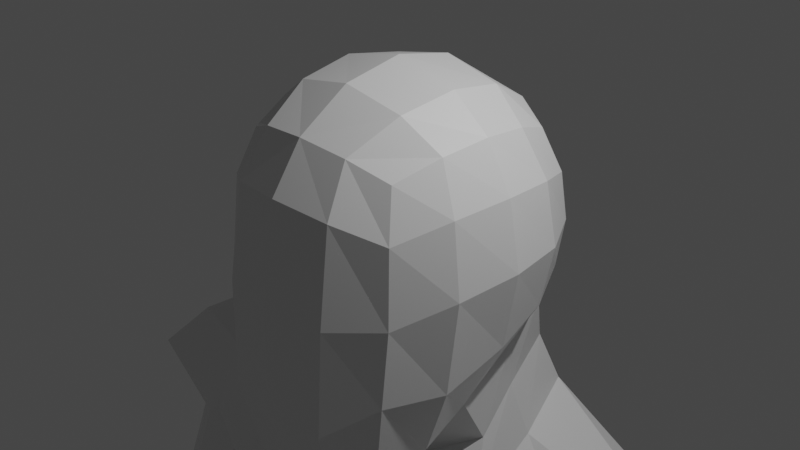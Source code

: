 # Source: untitled.blend  (saved by Blender 2.80.75; exported with 4.5.12 LTS)
import bpy
from mathutils import Matrix  # noqa: F401  (used for matrix-valued properties, if any)

bpy.ops.wm.read_factory_settings(use_empty=True)
scene = bpy.context.scene
scene.name = 'Scene'

# ---- collections
col_collection = bpy.data.collections.new('Collection'); scene.collection.children.link(col_collection)

# ---- materials (node trees are filled in below, after node groups)
mat_material = bpy.data.materials.new('Material')
mat_material.alpha_threshold = 0.0
mat_material.use_transparent_shadow = False
mat_material.line_color = (0.0, 0.0, 0.0, 1.0)

# ---- material node trees
mat_material.use_nodes = True; mat_material.node_tree.nodes.clear()
_N = mat_material.node_tree.nodes; _L = mat_material.node_tree.links
n0 = _N.new('ShaderNodeOutputMaterial'); n0.name = 'Material Output'; n0.location = (300, 300)
n1 = _N.new('ShaderNodeBsdfPrincipled'); n1.name = 'Principled BSDF'; n1.location = (10, 300)
n1.distribution = 'GGX'
n1.subsurface_method = 'BURLEY'
n1.inputs[2].default_value = 0.4
n1.inputs[3].default_value = 1.45
n1.inputs[27].default_value = (0.0, 0.0, 0.0, 1.0)
n1.inputs[28].default_value = 1.0
_L.new(n1.outputs[0], n0.inputs[0])
n0.is_active_output = True

# ---- world
world_world = bpy.data.worlds.new('World'); scene.world = world_world
world_world.use_nodes = True; world_world.node_tree.nodes.clear()
_N = world_world.node_tree.nodes; _L = world_world.node_tree.links
n0 = _N.new('ShaderNodeOutputWorld'); n0.name = 'World Output'; n0.location = (300, 300)
n1 = _N.new('ShaderNodeBackground'); n1.name = 'Background'; n1.location = (10, 300)
n1.inputs[0].default_value = (0.05088, 0.05088, 0.05088, 1.0)
_L.new(n1.outputs[0], n0.inputs[0])
n0.is_active_output = True
world_world.color = (0.05088, 0.05088, 0.05088)
world_world.use_sun_shadow = False
world_world.sun_shadow_jitter_overblur = 0.0

# ---- cameras
cam_camera = bpy.data.cameras.new('Camera')
cam_camera.clip_end = 100.0
cam_camera.ortho_scale = 7.314

# ---- lights
light_light = bpy.data.lights.new('Light', 'POINT')
light_light.transmission_factor = 0.0
light_light.energy = 1000.0
light_light.shadow_soft_size = 0.1
light_light.shadow_maximum_resolution = 0.006
light_light.use_absolute_resolution = True

# ---- meshes
me_cube = bpy.data.meshes.new('Cube')
me_cube.from_pydata([(0.9677, 1.0, 1.0), (0.9677, 1.113, -0.9524), (0.9677, -1.0, 1.0), (0.9677, -1.217, -2.045), (0.5551, 1.322, -1.136), (0.0, 1.393, -1.199), (1.113, 1.167, 0.5246), (1.163, 1.225, 0.0), (1.113, 1.167, -0.5246), (1.113, -1.167, 0.5021), (1.163, -1.226, -0.309), (1.113, -1.269, -1.152), (0.5551, -1.167, 1.167), (0.0, -1.225, 1.225), (1.113, 0.5246, 1.167), (1.163, 0.0, 1.225), (1.113, -0.5246, 1.167), (0.0, -1.486, -2.626), (0.5551, -1.428, -2.559), (0.0, 1.225, 1.225), (0.5551, 1.167, 1.167), (1.113, -0.6781, -1.906), (1.163, -0.2085, -1.577), (1.113, 0.5137, -1.177), (0.0, 1.566, -0.724), (0.642, 1.463, -0.6725), (0.0, 1.732, 0.0), (0.675, 1.6, 0.0), (0.0, 1.566, 0.724), (0.642, 1.463, 0.6725), (1.37, 0.6247, -0.6726), (1.459, -0.002436, -0.8562), (1.37, -0.6743, -1.137), (1.489, 0.6628, 0.0), (1.603, 0.0, 0.0), (1.489, -0.6628, -0.093), (1.37, 0.6247, 0.6725), (1.459, 0.0, 0.724), (1.37, -0.6247, 0.6725), (0.0, -0.2777, -2.177), (0.0, -0.8924, -2.646), (0.7282, -0.2818, -2.061), (0.6834, -0.8537, -2.526), (0.642, -1.653, -1.54), (0.0, -1.752, -1.568), (0.675, -1.609, -0.3637), (0.0, -1.734, -0.3068), (0.642, -1.463, 0.6643), (0.0, -1.566, 0.724), (0.6834, 0.6247, 1.463), (0.7282, 0.0, 1.566), (0.6834, -0.6247, 1.463), (0.0, 0.6628, 1.6), (0.0, 0.0, 1.732), (0.0, -0.6628, 1.6), (3.076, 1.375, -3.403), (2.831, 2.063, -3.739), (0.4677, 2.479, -3.468), (0.0, 2.59, -3.468), (3.16, 0.2793, -4.459), (2.07, 0.8768, -7.654), (0.0, -1.581, -4.067), (1.758, 1.525, -7.654), (0.8399, -1.605, -4.067), (0.3707, 1.598, -1.756), (0.3517, 1.874, -2.377), (1.04, 0.6448, -1.798), (1.207, 0.776, -2.418), (0.5074, -0.9012, -3.015), (0.4687, -0.2935, -2.56), (0.0, -0.2886, -2.677), (0.0, -0.8957, -3.132), (0.0, 1.972, -2.44), (0.0, 1.682, -1.819), (0.9429, 1.591, -2.193), (0.8244, 1.352, -1.573), (1.114, 0.1568, -2.197), (1.298, -0.1172, -2.818), (3.076, 1.375, -5.762), (2.831, 2.063, -5.408), (0.4677, 2.479, -5.677), (0.0, 2.59, -5.677), (3.16, 0.1958, -5.824), (2.07, 0.8768, -10.29), (0.0, -1.942, -6.06), (1.758, 1.525, -10.29), (0.8399, -1.948, -6.061), (0.4677, 1.539, -7.654), (0.0, 1.649, -7.654), (2.04, 0.2137, -7.654), (0.0, -1.118, -7.654), (0.7026, -1.125, -7.654), (0.4677, 1.539, -10.29), (0.0, 1.649, -10.29), (2.177, 0.00179, -10.29), (0.0, 1.98, -11.49), (0.0, -1.287, -10.75), (1.794, 1.525, -10.9), (0.8399, -1.293, -10.75), (0.2662, 1.243, -12.69), (0.0, 1.303, -12.69), (0.0, 0.5546, -12.69), (0.0, -0.4841, -12.69), (0.2791, 0.5132, -12.69), (0.2681, -0.4875, -12.69), (2.106, 0.8768, -10.9), (0.4677, 1.861, -11.49), (0.0, -1.352, -11.49), (0.8399, -1.358, -11.49), (2.214, 0.00179, -10.9), (3.002, 0.8234, -13.22), (0.9652, 1.479, -13.22), (0.2627, 0.426, -13.22), (0.4037, -0.8981, -13.22), (3.143, -0.5007, -13.22), (2.1, 1.846, -13.22), (1.306, -1.718, -13.22), (2.44, -1.553, -13.22), (2.736, 0.8449, -16.67), (1.116, 1.362, -16.67), (0.5571, 0.5314, -16.67), (0.6693, -0.5133, -16.67), (2.849, -0.1998, -16.67), (2.019, 1.492, -16.67), (1.387, -1.16, -16.67), (2.29, -1.03, -16.67), (2.736, 1.285, -18.71), (1.116, 1.802, -18.71), (0.5571, 0.9716, -18.71), (0.9096, -0.07307, -18.71), (2.684, 0.2405, -18.71), (2.019, 1.83, -18.71), (1.387, -0.7199, -18.71), (2.29, -0.5901, -18.71), (2.906, 1.768, -19.92), (1.02, 2.368, -19.92), (0.3693, 1.403, -19.92), (0.4999, 0.1895, -19.92), (3.036, 0.5538, -19.92), (2.07, 2.519, -19.92), (1.335, -0.5621, -19.92), (2.386, -0.4112, -19.92), (2.256, 1.109, -22.26), (1.388, 1.414, -22.26), (1.089, 0.9236, -22.26), (1.149, 0.3065, -22.26), (2.317, 0.4917, -22.26), (1.872, 1.491, -22.36), (1.534, -0.07562, -22.26), (2.017, 0.001094, -22.26), (2.319, 1.205, -23.81), (1.335, 1.508, -23.81), (0.9953, 1.022, -23.81), (0.9274, 0.4115, -23.81), (2.266, 0.5948, -23.81), (1.883, 1.584, -23.81), (0.9538, 0.0334, -23.81), (2.047, 0.1093, -23.81), (2.605, -1.794, -24.56), (0.5955, -2.486, -24.56), (2.047, -2.393, -24.56), (2.605, -1.849, -25.69), (0.5955, -2.541, -25.69), (2.047, -2.447, -25.69), (2.387, 1.845, -25.69), (1.499, 1.845, -25.69), (2.047, 1.845, -25.69), (2.387, 1.212, -25.69), (2.047, 1.135, -25.69), (1.499, 1.123, -25.69), (2.266, 0.4877, -25.69), (2.047, 0.2963, -25.69), (0.9538, 0.2663, -25.69), (2.047, -2.447, -25.69), (1.499, -2.541, -25.69), (2.387, -1.849, -25.69), (0.7443, -3.085, -24.56), (2.047, -2.991, -24.56), (2.726, -2.393, -24.56), (0.7443, -3.139, -25.69), (2.047, -3.046, -25.69), (2.726, -2.447, -25.69), (0.4677, 1.905, -7.174), (2.573, 1.063, -7.271), (2.669, 0.3947, -7.177), (0.8399, -1.443, -6.604), (0.0, 2.008, -7.213), (2.294, 1.751, -7.341), (0.0, -1.437, -6.606), (0.4677, 1.539, -8.97), (0.0, -1.275, -10.27), (2.04, 0.00179, -9.494), (0.7026, -1.282, -10.27), (0.0, 1.649, -8.97), (2.07, 0.8768, -9.494), (1.758, 1.525, -9.494), (4.166, 1.375, -2.991), (4.249, 2.063, -3.398), (4.471, 0.4633, -3.155), (5.909, 1.375, -4.58), (5.704, 0.4633, -4.279), (5.482, 2.063, -4.523), (3.621, 1.375, -3.197), (3.54, 2.063, -3.569), (4.432, 0.4633, -4.844), (3.816, 0.4633, -3.447), (4.156, 2.063, -4.965), (3.874, 1.096, -5.496), (3.961, 1.697, -5.476), (4.207, 0.608, -5.353), (5.31, 1.483, -4.94), (4.976, 1.971, -5.083), (5.222, 0.8819, -4.96), (4.766, 0.5195, -5.131), (4.418, 2.059, -5.305), (5.345, 1.031, -8.79), (4.947, 1.044, -8.158), (5.035, 1.645, -8.138), (5.281, 0.5566, -8.015), (6.383, 1.432, -7.602), (6.05, 1.919, -7.745), (6.296, 0.8306, -7.622), (5.839, 0.4682, -7.793), (5.491, 2.008, -7.967), (5.559, 0.9483, -9.981), (5.433, 1.632, -8.771), (5.679, 0.5435, -8.647), (6.782, 1.419, -8.235), (6.448, 1.906, -8.378), (6.694, 0.8175, -8.254), (6.237, 0.4551, -8.425), (5.89, 1.995, -8.6), (6.924, 1.039, -12.03), (5.673, 1.737, -9.955), (5.996, 0.3082, -9.793), (7.444, 1.457, -9.251), (7.007, 2.097, -9.439), (7.329, 0.6678, -9.277), (6.73, 0.192, -9.502), (6.273, 2.213, -9.73), (6.981, 1.43, -12.01), (7.141, 0.7216, -11.93), (7.859, 1.291, -11.66), (7.642, 1.608, -11.76), (7.802, 0.8998, -11.68), (7.505, 0.664, -11.79), (7.278, 1.666, -11.9), (7.163, 1.03, -12.62), (7.051, 1.033, -12.34), (7.108, 1.424, -12.33), (7.268, 0.7157, -12.25), (7.985, 1.285, -11.98), (7.768, 1.602, -12.07), (7.928, 0.8939, -11.99), (7.631, 0.6581, -12.11), (7.405, 1.66, -12.22), (7.532, 1.01, -13.15), (7.22, 1.421, -12.61), (7.38, 0.7123, -12.53), (8.097, 1.282, -12.26), (7.88, 1.599, -12.35), (7.995, 0.8906, -12.27), (7.743, 0.6548, -12.38), (7.517, 1.656, -12.49), (8.035, 0.1315, -12.77), (7.589, 1.376, -13.13), (7.749, 0.652, -13.05), (8.468, 1.262, -13.19), (8.25, 1.554, -13.29), (8.41, 0.8302, -13.2), (8.086, 0.6826, -13.33), (7.919, 1.506, -13.41), (8.023, 1.17, -13.36), (8.171, 0.3674, -12.66), (7.865, 0.18, -12.99), (7.671, 0.1891, -12.91), (8.526, 0.3582, -13.15), (8.229, 0.1225, -13.26), (7.576, 2.155, -12.99), (7.939, 2.097, -12.85), (7.279, 1.919, -13.11), (7.772, 2.146, -13.49), (8.136, 2.088, -13.34), (7.475, 1.91, -13.19), (8.092, 1.195, -13.48), (8.003, 1.484, -13.53), (8.287, 1.525, -13.41), (8.474, 1.275, -13.34), (8.157, 0.722, -13.45), (8.103, 1.141, -13.48), (8.486, 1.221, -13.33), (8.436, 0.8488, -13.34), (8.267, 1.589, -13.42), (7.982, 1.547, -13.53), (7.856, 2.097, -13.6), (8.169, 2.048, -13.47), (8.166, 0.6537, -13.44), (8.446, 0.7805, -13.33), (8.546, 0.3747, -13.28), (8.29, 0.1719, -13.38), (8.492, 1.452, -14.77), (8.581, 1.163, -14.73), (8.777, 1.494, -14.66), (8.963, 1.243, -14.58), (8.592, 1.109, -14.73), (8.646, 0.6903, -14.7), (8.975, 1.189, -14.58), (8.926, 0.8172, -14.59), (8.385, 1.521, -14.56), (8.67, 1.562, -14.45), (8.259, 2.071, -14.63), (8.572, 2.022, -14.5), (8.849, 0.7545, -14.36), (8.57, 0.6276, -14.47), (8.949, 0.3486, -14.31), (8.693, 0.1458, -14.41), (7.484, -0.622, -12.56), (7.732, -0.622, -12.47), (7.683, -0.622, -12.83), (7.931, -0.622, -12.73), (8.463, 0.6464, -13.78), (8.434, 0.6482, -13.71), (8.574, 0.6391, -14.07), (8.544, 0.6412, -13.99), (8.667, 0.1594, -13.93), (8.697, 0.1573, -14.01), (8.557, 0.1664, -13.65), (8.586, 0.1646, -13.72), (8.742, 0.7733, -13.68), (8.713, 0.775, -13.6), (8.853, 0.766, -13.96), (8.823, 0.768, -13.89), (8.842, 0.3674, -13.63), (8.813, 0.3692, -13.55), (8.953, 0.3601, -13.91), (8.923, 0.3622, -13.84), (8.426, 1.131, -13.89), (8.397, 1.133, -13.81), (8.568, 1.123, -14.25), (8.538, 1.125, -14.18), (8.592, 0.7056, -14.14), (8.622, 0.7037, -14.22), (8.451, 0.7139, -13.78), (8.48, 0.7121, -13.86), (8.809, 1.211, -13.74), (8.779, 1.213, -13.66), (8.95, 1.202, -14.1), (8.921, 1.204, -14.03), (8.759, 0.839, -13.75), (8.73, 0.8408, -13.67), (8.901, 0.8306, -14.11), (8.871, 0.8325, -14.04), (8.328, 1.475, -13.94), (8.299, 1.477, -13.87), (8.467, 1.466, -14.3), (8.438, 1.468, -14.22), (8.527, 1.179, -14.18), (8.556, 1.177, -14.26), (8.388, 1.188, -13.83), (8.417, 1.186, -13.9), (8.613, 1.516, -13.83), (8.583, 1.518, -13.76), (8.752, 1.507, -14.19), (8.722, 1.509, -14.11), (8.8, 1.266, -13.75), (8.77, 1.267, -13.68), (8.939, 1.256, -14.11), (8.909, 1.258, -14.03), (8.562, 1.58, -13.76), (8.532, 1.582, -13.69), (8.672, 1.573, -14.04), (8.643, 1.575, -13.97), (8.544, 2.035, -14.02), (8.574, 2.033, -14.09), (8.434, 2.042, -13.74), (8.463, 2.04, -13.81), (8.277, 1.539, -13.87), (8.247, 1.541, -13.8), (8.387, 1.532, -14.15), (8.358, 1.534, -14.08), (8.15, 2.089, -13.93), (8.121, 2.091, -13.86), (8.261, 2.082, -14.22), (8.231, 2.084, -14.14), (7.435, -0.09983, -12.51), (7.449, -0.2309, -12.51), (7.747, -0.2309, -12.39), (7.749, -0.1002, -12.38), (7.668, -0.2304, -12.78), (7.667, -0.0995, -12.8), (7.997, -0.1, -12.68), (7.966, -0.2303, -12.66), (0.4677, 2.479, -5.252), (3.16, 0.02724, -5.297), (0.8399, -2.117, -5.569), (0.0, 2.59, -5.252), (2.831, 2.063, -5.087), (0.0, -2.111, -5.569), (5.574, 1.375, -4.275), (5.467, 0.4633, -4.063), (5.245, 2.063, -4.307), (4.038, 2.063, -4.697), (4.314, 0.4633, -4.575)], [(173, 175), (174, 173)], [(42, 21, 3, 18), (38, 16, 2, 9), (29, 20, 0, 6), (4, 25, 8, 1), (25, 27, 7, 8), (27, 29, 6, 7), (5, 24, 25, 4), (24, 26, 27, 25), (26, 28, 29, 27), (28, 19, 20, 29), (21, 32, 11, 3), (32, 35, 10, 11), (35, 38, 9, 10), (1, 8, 30, 23), (23, 30, 31, 22), (22, 31, 32, 21), (8, 7, 33, 30), (30, 33, 34, 31), (31, 34, 35, 32), (7, 6, 36, 33), (33, 36, 37, 34), (34, 37, 38, 35), (6, 0, 14, 36), (36, 14, 15, 37), (37, 15, 16, 38), (40, 42, 18, 17), (67, 77, 59, 55), (74, 67, 55, 56), (39, 41, 42, 40), (68, 71, 61, 63), (72, 65, 57, 58), (41, 22, 21, 42), (3, 11, 43, 18), (18, 43, 44, 17), (11, 10, 45, 43), (43, 45, 46, 44), (10, 9, 47, 45), (45, 47, 48, 46), (9, 2, 12, 47), (47, 12, 13, 48), (16, 51, 12, 2), (51, 54, 13, 12), (0, 20, 49, 14), (14, 49, 50, 15), (15, 50, 51, 16), (20, 19, 52, 49), (49, 52, 53, 50), (50, 53, 54, 51), (394, 397, 84, 86), (402, 204, 200, 399), (393, 394, 86, 82), (395, 392, 80, 81), (77, 68, 63, 59), (65, 74, 56, 57), (4, 1, 75, 64), (64, 75, 74, 65), (22, 41, 69, 76), (76, 69, 68, 77), (5, 4, 64, 73), (73, 64, 65, 72), (41, 39, 70, 69), (69, 70, 71, 68), (1, 23, 66, 75), (75, 66, 67, 74), (23, 22, 76, 66), (66, 76, 77, 67), (185, 188, 90, 91), (187, 183, 60, 62), (184, 185, 91, 89), (186, 182, 87, 88), (203, 202, 196, 197), (392, 396, 79, 80), (195, 194, 83, 85), (192, 190, 96, 98), (191, 192, 98, 94), (193, 189, 92, 93), (183, 184, 89, 60), (182, 187, 62, 87), (95, 106, 99, 100), (106, 97, 110, 115), (108, 104, 113, 116), (92, 85, 97, 106), (194, 191, 94, 83), (189, 195, 85, 92), (100, 99, 103, 101), (101, 103, 104, 102), (108, 107, 102, 104), (108, 109, 94, 98), (85, 83, 105, 97), (98, 96, 107, 108), (83, 94, 109, 105), (93, 92, 106, 95), (99, 106, 115, 111), (97, 105, 114, 110), (105, 109, 117, 114), (109, 108, 116, 117), (103, 99, 111, 112), (104, 103, 112, 113), (114, 117, 125, 122), (111, 115, 123, 119), (112, 111, 119, 120), (115, 110, 118, 123), (110, 114, 122, 118), (116, 113, 121, 124), (113, 112, 120, 121), (117, 116, 124, 125), (125, 124, 132, 133), (122, 125, 133, 130), (119, 123, 131, 127), (120, 119, 127, 128), (123, 118, 126, 131), (118, 122, 130, 126), (124, 121, 129, 132), (121, 120, 128, 129), (126, 130, 138, 134), (132, 129, 137, 140), (129, 128, 136, 137), (133, 132, 140, 141), (130, 133, 141, 138), (127, 131, 139, 135), (128, 127, 135, 136), (131, 126, 134, 139), (136, 135, 143, 144), (139, 134, 142, 147), (134, 138, 146, 142), (140, 137, 145, 148), (137, 136, 144, 145), (141, 140, 148, 149), (138, 141, 149, 146), (135, 139, 147, 143), (146, 149, 157, 154), (143, 147, 155, 151), (144, 143, 151, 152), (147, 142, 150, 155), (142, 146, 154, 150), (148, 145, 153, 156), (145, 144, 152, 153), (149, 148, 156, 157), (154, 157, 160, 158), (157, 156, 159, 160), (159, 162, 179, 176), (160, 159, 176, 177), (167, 168, 166, 164), (168, 169, 165, 166), (150, 164, 166, 155), (155, 166, 165, 151), (171, 172, 169, 168), (170, 171, 168, 167), (161, 163, 171, 170), (163, 162, 172, 171), (170, 154, 158, 161), (164, 150, 167), (154, 170, 167, 150), (152, 169, 172, 153), (159, 156, 172, 162), (152, 151, 165, 169), (162, 163, 180, 179), (153, 172, 156), (177, 176, 179, 180), (178, 177, 180, 181), (161, 158, 178, 181), (158, 160, 177, 178), (163, 161, 181, 180), (80, 79, 187, 182), (78, 82, 184, 183), (81, 80, 182, 186), (82, 86, 185, 184), (79, 78, 183, 187), (86, 84, 188, 185), (87, 62, 195, 189), (60, 89, 191, 194), (88, 87, 189, 193), (89, 91, 192, 191), (91, 90, 190, 192), (62, 60, 194, 195), (400, 398, 199, 201), (398, 399, 200, 199), (204, 82, 209, 213), (202, 205, 198, 196), (199, 200, 212, 210), (401, 203, 197, 400), (396, 56, 203, 401), (78, 79, 208, 207), (55, 59, 205, 202), (79, 206, 214, 208), (56, 55, 202, 203), (393, 82, 204, 402), (210, 212, 221, 219), (214, 211, 220, 223), (213, 209, 218, 222), (207, 208, 217, 216), (206, 201, 211, 214), (200, 204, 213, 212), (82, 78, 207, 209), (201, 199, 210, 211), (222, 218, 226, 230), (216, 217, 225, 215), (220, 219, 227, 228), (221, 222, 230, 229), (209, 207, 216, 218), (208, 214, 223, 217), (212, 213, 222, 221), (211, 210, 219, 220), (228, 227, 235, 236), (229, 230, 238, 237), (225, 231, 239, 233), (226, 215, 224, 234), (223, 220, 228, 231), (219, 221, 229, 227), (218, 216, 215, 226), (217, 223, 231, 225), (234, 224, 232, 241), (235, 237, 244, 242), (239, 236, 243, 246), (238, 234, 241, 245), (215, 225, 233, 224), (230, 226, 234, 238), (231, 228, 236, 239), (227, 229, 237, 235), (246, 243, 252, 255), (245, 241, 250, 254), (232, 240, 249, 248), (243, 242, 251, 252), (233, 239, 246, 240), (237, 238, 245, 244), (236, 235, 242, 243), (224, 233, 240, 232), (248, 249, 257, 247), (252, 251, 259, 260), (253, 254, 262, 261), (249, 255, 263, 257), (242, 244, 253, 251), (241, 232, 248, 250), (240, 246, 255, 249), (244, 245, 254, 253), (258, 266, 274, 275), (257, 263, 278, 280), (258, 247, 256, 266), (259, 261, 269, 267), (254, 250, 258, 262), (255, 252, 260, 263), (251, 253, 261, 259), (250, 248, 247, 258), (266, 256, 272, 270), (256, 265, 271, 272), (260, 259, 267, 268), (247, 257, 265, 256), (266, 270, 277, 274), (273, 264, 277, 276), (264, 275, 274, 277), (261, 262, 264, 273), (269, 261, 273, 276), (280, 278, 281, 283), (278, 279, 282, 281), (271, 265, 283, 281), (260, 268, 282, 279), (265, 257, 280, 283), (263, 260, 279, 278), (350, 341, 305, 307), (271, 285, 284, 272), (268, 286, 285, 271), (267, 287, 286, 268), (272, 284, 287, 267), (366, 357, 301, 303), (272, 289, 288, 270), (267, 290, 289, 272), (269, 291, 290, 267), (270, 288, 291, 269), (334, 325, 315, 314), (271, 293, 292, 268), (281, 294, 293, 271), (282, 295, 294, 281), (268, 292, 295, 282), (382, 373, 311, 310), (269, 297, 296, 270), (276, 298, 297, 269), (277, 299, 298, 276), (270, 296, 299, 277), (301, 300, 302, 303), (305, 304, 306, 307), (309, 308, 310, 311), (313, 312, 314, 315), (357, 354, 300, 301), (373, 370, 309, 311), (341, 338, 304, 305), (325, 322, 313, 315), (295, 292, 369, 374), (284, 285, 353, 358), (288, 289, 337, 342), (364, 359, 356, 367), (380, 375, 372, 383), (348, 343, 340, 351), (332, 327, 324, 335), (297, 298, 333, 329), (298, 299, 326, 333), (328, 332, 335, 331), (330, 334, 314, 312), (327, 320, 323, 324), (322, 330, 312, 313), (296, 297, 329, 321), (320, 328, 331, 323), (290, 291, 349, 345), (291, 288, 342, 349), (344, 348, 351, 347), (346, 350, 307, 306), (343, 336, 339, 340), (338, 346, 306, 304), (289, 290, 345, 337), (336, 344, 347, 339), (286, 287, 365, 361), (287, 284, 358, 365), (360, 364, 367, 363), (362, 366, 303, 302), (359, 352, 355, 356), (354, 362, 302, 300), (285, 286, 361, 353), (352, 360, 363, 355), (293, 294, 381, 377), (294, 295, 374, 381), (376, 380, 383, 379), (378, 382, 310, 308), (375, 368, 371, 372), (370, 378, 308, 309), (292, 293, 377, 369), (368, 376, 379, 371), (258, 275, 389, 384), (388, 391, 319, 318), (385, 388, 318, 316), (391, 386, 317, 319), (317, 316, 318, 319), (262, 258, 384, 387), (264, 262, 387, 390), (275, 264, 390, 389), (327, 332, 333, 326), (325, 334, 335, 324), (332, 328, 329, 333), (334, 330, 331, 335), (328, 320, 321, 329), (330, 322, 323, 331), (320, 327, 326, 321), (322, 325, 324, 323), (343, 348, 349, 342), (341, 350, 351, 340), (348, 344, 345, 349), (350, 346, 347, 351), (344, 336, 337, 345), (346, 338, 339, 347), (336, 343, 342, 337), (338, 341, 340, 339), (359, 364, 365, 358), (357, 366, 367, 356), (364, 360, 361, 365), (366, 362, 363, 367), (360, 352, 353, 361), (362, 354, 355, 363), (352, 359, 358, 353), (354, 357, 356, 355), (375, 380, 381, 374), (373, 382, 383, 372), (380, 376, 377, 381), (382, 378, 379, 383), (376, 368, 369, 377), (378, 370, 371, 379), (368, 375, 374, 369), (370, 373, 372, 371), (299, 296, 321, 326), (385, 386, 387, 384), (389, 390, 391, 388), (388, 385, 384, 389), (386, 391, 390, 387), (386, 385, 316, 317), (59, 393, 402, 205), (79, 396, 401, 206), (206, 401, 400, 201), (196, 198, 399, 398), (197, 196, 398, 400), (57, 56, 396, 392), (58, 57, 392, 395), (59, 63, 394, 393), (205, 402, 399, 198), (63, 61, 397, 394)])
_uv = me_cube.uv_layers.new(name='UVMap')
_uv.uv.foreach_set('vector', [0.5625, 0.9375, 0.625, 0.9375, 0.625, 1.0, 0.5625, 1.0, 0.3125, 0.6875, 0.375, 0.6875, 0.375, 0.75, 0.3125, 0.75, 0.8125, 0.6875, 0.875, 0.6875, 0.875, 0.75, 0.8125, 0.75, 0.625, 0.6875, 0.6875, 0.6875, 0.6875, 0.75, 0.625, 0.75, 0.6875, 0.6875, 0.75, 0.6875, 0.75, 0.75, 0.6875, 0.75, 0.75, 0.6875, 0.8125, 0.6875, 0.8125, 0.75, 0.75, 0.75, 0.625, 0.625, 0.6875, 0.625, 0.6875, 0.6875, 0.625, 0.6875, 0.6875, 0.625, 0.75, 0.625, 0.75, 0.6875, 0.6875, 0.6875, 0.75, 0.625, 0.8125, 0.625, 0.8125, 0.6875, 0.75, 0.6875, 0.8125, 0.625, 0.875, 0.625, 0.875, 0.6875, 0.8125, 0.6875, 0.125, 0.6875, 0.1875, 0.6875, 0.1875, 0.75, 0.125, 0.75, 0.1875, 0.6875, 0.25, 0.6875, 0.25, 0.75, 0.1875, 0.75, 0.25, 0.6875, 0.3125, 0.6875, 0.3125, 0.75, 0.25, 0.75, 0.125, 0.5, 0.1875, 0.5, 0.1875, 0.5625, 0.125, 0.5625, 0.125, 0.5625, 0.1875, 0.5625, 0.1875, 0.625, 0.125, 0.625, 0.125, 0.625, 0.1875, 0.625, 0.1875, 0.6875, 0.125, 0.6875, 0.1875, 0.5, 0.25, 0.5, 0.25, 0.5625, 0.1875, 0.5625, 0.1875, 0.5625, 0.25, 0.5625, 0.25, 0.625, 0.1875, 0.625, 0.1875, 0.625, 0.25, 0.625, 0.25, 0.6875, 0.1875, 0.6875, 0.25, 0.5, 0.3125, 0.5, 0.3125, 0.5625, 0.25, 0.5625, 0.25, 0.5625, 0.3125, 0.5625, 0.3125, 0.625, 0.25, 0.625, 0.25, 0.625, 0.3125, 0.625, 0.3125, 0.6875, 0.25, 0.6875, 0.3125, 0.5, 0.375, 0.5, 0.375, 0.5625, 0.3125, 0.5625, 0.3125, 0.5625, 0.375, 0.5625, 0.375, 0.625, 0.3125, 0.625, 0.3125, 0.625, 0.375, 0.625, 0.375, 0.6875, 0.3125, 0.6875, 0.5, 0.9375, 0.5625, 0.9375, 0.5625, 1.0, 0.5, 1.0, 0.125, 0.5625, 0.125, 0.625, 0.125, 0.625, 0.125, 0.5625, 0.125, 0.5, 0.125, 0.5625, 0.125, 0.5625, 0.125, 0.5, 0.5, 0.875, 0.5625, 0.875, 0.5625, 0.9375, 0.5, 0.9375, 0.5625, 0.875, 0.5, 0.875, 0.5, 0.875, 0.5625, 0.875, 0.625, 0.625, 0.625, 0.6875, 0.625, 0.6875, 0.625, 0.625, 0.5625, 0.875, 0.625, 0.875, 0.625, 0.9375, 0.5625, 0.9375, 0.375, 0.25, 0.4375, 0.25, 0.4375, 0.3125, 0.375, 0.3125, 0.375, 0.3125, 0.4375, 0.3125, 0.4375, 0.375, 0.375, 0.375, 0.4375, 0.25, 0.5, 0.25, 0.5, 0.3125, 0.4375, 0.3125, 0.4375, 0.3125, 0.5, 0.3125, 0.5, 0.375, 0.4375, 0.375, 0.5, 0.25, 0.5625, 0.25, 0.5625, 0.3125, 0.5, 0.3125, 0.5, 0.3125, 0.5625, 0.3125, 0.5625, 0.375, 0.5, 0.375, 0.5625, 0.25, 0.625, 0.25, 0.625, 0.3125, 0.5625, 0.3125, 0.5625, 0.3125, 0.625, 0.3125, 0.625, 0.375, 0.5625, 0.375, 0.375, 0.1875, 0.4375, 0.1875, 0.4375, 0.25, 0.375, 0.25, 0.4375, 0.1875, 0.5, 0.1875, 0.5, 0.25, 0.4375, 0.25, 0.375, 0.0, 0.4375, 0.0, 0.4375, 0.0625, 0.375, 0.0625, 0.375, 0.0625, 0.4375, 0.0625, 0.4375, 0.125, 0.375, 0.125, 0.375, 0.125, 0.4375, 0.125, 0.4375, 0.1875, 0.375, 0.1875, 0.4375, 0.0, 0.5, 0.0, 0.5, 0.0625, 0.4375, 0.0625, 0.4375, 0.0625, 0.5, 0.0625, 0.5, 0.125, 0.4375, 0.125, 0.4375, 0.125, 0.5, 0.125, 0.5, 0.1875, 0.4375, 0.1875, 0.5625, 0.875, 0.5, 0.875, 0.5, 0.875, 0.5625, 0.875, 0.625, 0.875, 0.625, 0.875, 0.625, 0.875, 0.625, 0.875, 0.625, 0.875, 0.5625, 0.875, 0.5625, 0.875, 0.625, 0.875, 0.625, 0.625, 0.625, 0.6875, 0.625, 0.6875, 0.625, 0.625, 0.625, 0.875, 0.5625, 0.875, 0.5625, 0.875, 0.625, 0.875, 0.625, 0.6875, 0.625, 0.75, 0.625, 0.75, 0.625, 0.6875, 0.625, 0.6875, 0.625, 0.75, 0.625, 0.75, 0.625, 0.6875, 0.625, 0.6875, 0.625, 0.75, 0.625, 0.75, 0.625, 0.6875, 0.625, 0.875, 0.5625, 0.875, 0.5625, 0.875, 0.625, 0.875, 0.625, 0.875, 0.5625, 0.875, 0.5625, 0.875, 0.625, 0.875, 0.625, 0.625, 0.625, 0.6875, 0.625, 0.6875, 0.625, 0.625, 0.625, 0.625, 0.625, 0.6875, 0.625, 0.6875, 0.625, 0.625, 0.5625, 0.875, 0.5, 0.875, 0.5, 0.875, 0.5625, 0.875, 0.5625, 0.875, 0.5, 0.875, 0.5, 0.875, 0.5625, 0.875, 0.125, 0.5, 0.125, 0.5625, 0.125, 0.5625, 0.125, 0.5, 0.125, 0.5, 0.125, 0.5625, 0.125, 0.5625, 0.125, 0.5, 0.125, 0.5625, 0.125, 0.625, 0.125, 0.625, 0.125, 0.5625, 0.125, 0.5625, 0.125, 0.625, 0.125, 0.625, 0.125, 0.5625, 0.5625, 0.875, 0.5, 0.875, 0.5, 0.875, 0.5625, 0.875, 0.125, 0.5, 0.125, 0.5625, 0.125, 0.5625, 0.125, 0.5, 0.625, 0.875, 0.5625, 0.875, 0.5625, 0.875, 0.625, 0.875, 0.625, 0.625, 0.625, 0.6875, 0.625, 0.6875, 0.625, 0.625, 0.125, 0.5, 0.125, 0.5625, 0.125, 0.5625, 0.125, 0.5, 0.625, 0.6875, 0.625, 0.75, 0.625, 0.75, 0.625, 0.6875, 0.125, 0.5, 0.125, 0.5625, 0.125, 0.5625, 0.125, 0.5, 0.5625, 0.875, 0.5, 0.875, 0.5, 0.875, 0.5625, 0.875, 0.625, 0.875, 0.5625, 0.875, 0.5625, 0.875, 0.625, 0.875, 0.625, 0.625, 0.625, 0.6875, 0.625, 0.6875, 0.625, 0.625, 0.125, 0.5625, 0.125, 0.625, 0.125, 0.625, 0.125, 0.5625, 0.625, 0.6875, 0.625, 0.75, 0.625, 0.75, 0.625, 0.6875, 0.625, 0.625, 0.625, 0.6875, 0.625, 0.6875, 0.625, 0.625, 0.625, 0.6875, 0.125, 0.5, 0.125, 0.5, 0.625, 0.6875, 0.5625, 0.875, 0.5625, 0.875, 0.5625, 0.875, 0.5625, 0.875, 0.625, 0.6875, 0.125, 0.5, 0.125, 0.5, 0.625, 0.6875, 0.125, 0.5625, 0.125, 0.625, 0.125, 0.625, 0.125, 0.5625, 0.625, 0.6875, 0.625, 0.75, 0.625, 0.75, 0.625, 0.6875, 0.5, 0.75, 0.5625, 0.75, 0.5625, 0.8125, 0.5, 0.8125, 0.5, 0.8125, 0.5625, 0.8125, 0.5625, 0.875, 0.5, 0.875, 0.5625, 0.875, 0.5, 0.875, 0.5, 0.875, 0.5625, 0.875, 0.5625, 0.875, 0.125, 0.625, 0.625, 0.875, 0.5625, 0.875, 0.125, 0.5, 0.125, 0.5625, 0.125, 0.5625, 0.125, 0.5, 0.5625, 0.875, 0.5, 0.875, 0.5, 0.875, 0.5625, 0.875, 0.125, 0.5625, 0.125, 0.625, 0.125, 0.625, 0.125, 0.5625, 0.625, 0.625, 0.625, 0.6875, 0.625, 0.6875, 0.625, 0.625, 0.625, 0.6875, 0.625, 0.6875, 0.625, 0.6875, 0.625, 0.6875, 0.125, 0.5, 0.125, 0.5625, 0.125, 0.5625, 0.125, 0.5, 0.125, 0.5625, 0.125, 0.625, 0.125, 0.625, 0.125, 0.5625, 0.125, 0.625, 0.5625, 0.875, 0.5625, 0.875, 0.125, 0.625, 0.5625, 0.8125, 0.5625, 0.75, 0.5625, 0.75, 0.5625, 0.8125, 0.5625, 0.875, 0.5625, 0.8125, 0.5625, 0.8125, 0.5625, 0.875, 0.125, 0.5625, 0.125, 0.625, 0.125, 0.625, 0.125, 0.5625, 0.625, 0.6875, 0.625, 0.6875, 0.625, 0.6875, 0.625, 0.6875, 0.5625, 0.8125, 0.5625, 0.75, 0.5625, 0.75, 0.5625, 0.8125, 0.625, 0.6875, 0.125, 0.5, 0.125, 0.5, 0.625, 0.6875, 0.125, 0.5, 0.125, 0.5625, 0.125, 0.5625, 0.125, 0.5, 0.5625, 0.875, 0.5625, 0.875, 0.5625, 0.875, 0.5625, 0.875, 0.5625, 0.875, 0.5625, 0.8125, 0.5625, 0.8125, 0.5625, 0.875, 0.125, 0.625, 0.5625, 0.875, 0.5625, 0.875, 0.125, 0.625, 0.125, 0.625, 0.5625, 0.875, 0.5625, 0.875, 0.125, 0.625, 0.125, 0.5625, 0.125, 0.625, 0.125, 0.625, 0.125, 0.5625, 0.625, 0.6875, 0.625, 0.6875, 0.625, 0.6875, 0.625, 0.6875, 0.5625, 0.8125, 0.5625, 0.75, 0.5625, 0.75, 0.5625, 0.8125, 0.625, 0.6875, 0.125, 0.5, 0.125, 0.5, 0.625, 0.6875, 0.125, 0.5, 0.125, 0.5625, 0.125, 0.5625, 0.125, 0.5, 0.5625, 0.875, 0.5625, 0.875, 0.5625, 0.875, 0.5625, 0.875, 0.5625, 0.875, 0.5625, 0.8125, 0.5625, 0.8125, 0.5625, 0.875, 0.125, 0.5, 0.125, 0.5625, 0.125, 0.5625, 0.125, 0.5, 0.5625, 0.875, 0.5625, 0.875, 0.5625, 0.875, 0.5625, 0.875, 0.5625, 0.875, 0.5625, 0.8125, 0.5625, 0.8125, 0.5625, 0.875, 0.125, 0.625, 0.5625, 0.875, 0.5625, 0.875, 0.125, 0.625, 0.125, 0.5625, 0.125, 0.625, 0.125, 0.625, 0.125, 0.5625, 0.625, 0.6875, 0.625, 0.6875, 0.625, 0.6875, 0.625, 0.6875, 0.5625, 0.8125, 0.5625, 0.75, 0.5625, 0.75, 0.5625, 0.8125, 0.625, 0.6875, 0.125, 0.5, 0.125, 0.5, 0.625, 0.6875, 0.5625, 0.8125, 0.5625, 0.75, 0.5625, 0.75, 0.5625, 0.8125, 0.625, 0.6875, 0.125, 0.5, 0.125, 0.5, 0.625, 0.6875, 0.125, 0.5, 0.125, 0.5625, 0.125, 0.5625, 0.125, 0.5, 0.5625, 0.875, 0.5625, 0.875, 0.5625, 0.875, 0.5625, 0.875, 0.5625, 0.875, 0.5625, 0.8125, 0.5625, 0.8125, 0.5625, 0.875, 0.125, 0.625, 0.5625, 0.875, 0.5625, 0.875, 0.125, 0.625, 0.125, 0.5625, 0.125, 0.625, 0.125, 0.625, 0.125, 0.5625, 0.625, 0.6875, 0.625, 0.6875, 0.625, 0.6875, 0.625, 0.6875, 0.125, 0.5625, 0.125, 0.625, 0.125, 0.625, 0.125, 0.5625, 0.625, 0.6875, 0.625, 0.6875, 0.625, 0.6875, 0.625, 0.6875, 0.5625, 0.8125, 0.5625, 0.75, 0.5625, 0.75, 0.5625, 0.8125, 0.625, 0.6875, 0.125, 0.5, 0.125, 0.5, 0.625, 0.6875, 0.125, 0.5, 0.125, 0.5625, 0.125, 0.5625, 0.125, 0.5, 0.5625, 0.875, 0.5625, 0.875, 0.5625, 0.875, 0.5625, 0.875, 0.5625, 0.875, 0.5625, 0.8125, 0.5625, 0.8125, 0.5625, 0.875, 0.125, 0.625, 0.5625, 0.875, 0.5625, 0.875, 0.125, 0.625, 0.125, 0.5625, 0.125, 0.625, 0.125, 0.625, 0.125, 0.5625, 0.125, 0.625, 0.5625, 0.875, 0.5625, 0.875, 0.125, 0.625, 0.0, 0.0, 0.0, 0.0, 0.0, 0.0, 0.0, 0.0, 0.125, 0.625, 0.5625, 0.875, 0.5625, 0.875, 0.125, 0.625, 0.125, 0.5625, 0.125, 0.625, 0.125, 0.625, 0.125, 0.5625, 0.125, 0.625, 0.5625, 0.875, 0.5625, 0.875, 0.125, 0.625, 0.125, 0.5625, 0.125, 0.625, 0.625, 0.6875, 0.125, 0.5, 0.125, 0.625, 0.5625, 0.875, 0.625, 0.6875, 0.625, 0.6875, 0.125, 0.625, 0.5625, 0.875, 0.5625, 0.875, 0.125, 0.625, 0.125, 0.5625, 0.125, 0.625, 0.125, 0.625, 0.125, 0.5625, 0.125, 0.5625, 0.125, 0.625, 0.125, 0.625, 0.125, 0.5625, 0.125, 0.625, 0.5625, 0.875, 0.5625, 0.875, 0.125, 0.625, 0.0, 0.0, 0.0, 0.0, 0.0, 0.0, 0.0, 0.0, 0.0, 0.0, 0.0, 0.0, 0.0, 0.0, 0.0, 0.0, 0.0, 0.0, 0.0, 0.0, 0.0, 0.0, 0.0, 0.0, 0.0, 0.0, 0.0, 0.0, 0.0, 0.0, 0.0, 0.0, 0.0, 0.0, 0.0, 0.0, 0.0, 0.0, 0.0, 0.0, 0.0, 0.0, 0.0, 0.0, 0.0, 0.0, 0.5625, 0.875, 0.125, 0.625, 0.125, 0.625, 0.5625, 0.875, 0.0, 0.0, 0.0, 0.0, 0.0, 0.0, 0.125, 0.625, 0.5625, 0.875, 0.5625, 0.875, 0.125, 0.625, 0.125, 0.5625, 0.125, 0.625, 0.125, 0.625, 0.125, 0.5625, 0.0, 0.0, 0.0, 0.0, 0.0, 0.0, 0.0, 0.0, 0.125, 0.5625, 0.125, 0.625, 0.125, 0.625, 0.125, 0.5625, 0.125, 0.625, 0.125, 0.5625, 0.125, 0.5625, 0.125, 0.625, 0.625, 0.6875, 0.625, 0.75, 0.625, 0.75, 0.625, 0.6875, 0.125, 0.5625, 0.125, 0.625, 0.125, 0.625, 0.125, 0.5625, 0.625, 0.625, 0.625, 0.6875, 0.625, 0.6875, 0.625, 0.625, 0.625, 0.875, 0.5625, 0.875, 0.5625, 0.875, 0.625, 0.875, 0.125, 0.5, 0.125, 0.5625, 0.125, 0.5625, 0.125, 0.5, 0.5625, 0.875, 0.5, 0.875, 0.5, 0.875, 0.5625, 0.875, 0.625, 0.6875, 0.625, 0.75, 0.625, 0.75, 0.625, 0.6875, 0.125, 0.5625, 0.125, 0.625, 0.125, 0.625, 0.125, 0.5625, 0.625, 0.625, 0.625, 0.6875, 0.625, 0.6875, 0.625, 0.625, 0.625, 0.875, 0.5625, 0.875, 0.5625, 0.875, 0.625, 0.875, 0.5625, 0.875, 0.5, 0.875, 0.5, 0.875, 0.5625, 0.875, 0.125, 0.5, 0.125, 0.5625, 0.125, 0.5625, 0.125, 0.5, 0.125, 0.5, 0.125, 0.5625, 0.125, 0.5625, 0.125, 0.5, 0.125, 0.5625, 0.125, 0.625, 0.125, 0.625, 0.125, 0.5625, 0.625, 0.875, 0.625, 0.875, 0.625, 0.875, 0.625, 0.875, 0.125, 0.5625, 0.125, 0.625, 0.125, 0.625, 0.125, 0.5625, 0.125, 0.5625, 0.125, 0.625, 0.125, 0.625, 0.125, 0.5625, 0.625, 0.75, 0.625, 0.75, 0.625, 0.75, 0.625, 0.75, 0.625, 0.75, 0.625, 0.75, 0.625, 0.75, 0.625, 0.75, 0.125, 0.5625, 0.125, 0.5, 0.125, 0.5, 0.125, 0.5625, 0.125, 0.5625, 0.125, 0.625, 0.125, 0.625, 0.125, 0.5625, 0.625, 0.75, 0.625, 0.75, 0.625, 0.75, 0.625, 0.75, 0.125, 0.5, 0.125, 0.5625, 0.125, 0.5625, 0.125, 0.5, 0.625, 0.875, 0.625, 0.875, 0.625, 0.875, 0.625, 0.875, 0.125, 0.5625, 0.125, 0.625, 0.125, 0.625, 0.125, 0.5625, 0.625, 0.75, 0.625, 0.75, 0.625, 0.75, 0.625, 0.75, 0.625, 0.875, 0.625, 0.875, 0.625, 0.875, 0.625, 0.875, 0.125, 0.5625, 0.125, 0.5, 0.125, 0.5, 0.125, 0.5625, 0.625, 0.75, 0.625, 0.75, 0.625, 0.75, 0.625, 0.75, 0.625, 0.875, 0.625, 0.875, 0.625, 0.875, 0.625, 0.875, 0.125, 0.625, 0.125, 0.5625, 0.125, 0.5625, 0.125, 0.625, 0.125, 0.5, 0.125, 0.5625, 0.125, 0.5625, 0.125, 0.5, 0.625, 0.875, 0.625, 0.875, 0.625, 0.875, 0.625, 0.875, 0.125, 0.5625, 0.125, 0.5, 0.125, 0.5, 0.125, 0.5625, 0.125, 0.5, 0.125, 0.5625, 0.125, 0.5625, 0.125, 0.5, 0.625, 0.875, 0.625, 0.875, 0.625, 0.875, 0.625, 0.875, 0.125, 0.625, 0.125, 0.5625, 0.125, 0.5625, 0.125, 0.625, 0.625, 0.75, 0.625, 0.75, 0.625, 0.75, 0.625, 0.75, 0.625, 0.875, 0.625, 0.875, 0.625, 0.875, 0.625, 0.875, 0.125, 0.5, 0.125, 0.5625, 0.125, 0.5625, 0.125, 0.5, 0.125, 0.5, 0.125, 0.5625, 0.125, 0.5625, 0.125, 0.5, 0.625, 0.875, 0.625, 0.875, 0.625, 0.875, 0.625, 0.875, 0.625, 0.75, 0.625, 0.75, 0.625, 0.75, 0.625, 0.75, 0.125, 0.625, 0.125, 0.5625, 0.125, 0.5625, 0.125, 0.625, 0.625, 0.75, 0.625, 0.75, 0.625, 0.75, 0.625, 0.75, 0.125, 0.5625, 0.125, 0.625, 0.125, 0.625, 0.125, 0.5625, 0.125, 0.625, 0.125, 0.5625, 0.125, 0.5625, 0.125, 0.625, 0.625, 0.75, 0.625, 0.75, 0.625, 0.75, 0.625, 0.75, 0.125, 0.625, 0.125, 0.5625, 0.125, 0.5625, 0.125, 0.625, 0.125, 0.5625, 0.125, 0.625, 0.125, 0.625, 0.125, 0.5625, 0.625, 0.75, 0.625, 0.75, 0.625, 0.75, 0.625, 0.75, 0.625, 0.875, 0.625, 0.875, 0.625, 0.875, 0.625, 0.875, 0.125, 0.5625, 0.125, 0.5, 0.125, 0.5, 0.125, 0.5625, 0.625, 0.875, 0.625, 0.875, 0.625, 0.875, 0.625, 0.875, 0.625, 0.75, 0.625, 0.75, 0.625, 0.75, 0.625, 0.75, 0.125, 0.5625, 0.125, 0.625, 0.125, 0.625, 0.125, 0.5625, 0.625, 0.75, 0.625, 0.75, 0.625, 0.75, 0.625, 0.75, 0.625, 0.875, 0.625, 0.875, 0.625, 0.875, 0.625, 0.875, 0.125, 0.5625, 0.125, 0.5, 0.125, 0.5, 0.125, 0.5625, 0.125, 0.5, 0.125, 0.5625, 0.125, 0.5625, 0.125, 0.5, 0.625, 0.75, 0.625, 0.75, 0.625, 0.75, 0.625, 0.75, 0.625, 0.875, 0.625, 0.875, 0.625, 0.875, 0.625, 0.875, 0.125, 0.5, 0.125, 0.5625, 0.125, 0.5625, 0.125, 0.5, 0.125, 0.5625, 0.125, 0.5, 0.125, 0.5, 0.125, 0.5625, 0.125, 0.5625, 0.125, 0.5, 0.125, 0.5, 0.125, 0.5625, 0.125, 0.5, 0.125, 0.5625, 0.125, 0.5625, 0.125, 0.5, 0.625, 0.875, 0.625, 0.875, 0.625, 0.875, 0.625, 0.875, 0.625, 0.75, 0.625, 0.75, 0.625, 0.75, 0.625, 0.75, 0.125, 0.5625, 0.125, 0.625, 0.125, 0.625, 0.125, 0.5625, 0.125, 0.625, 0.125, 0.5625, 0.125, 0.5625, 0.125, 0.625, 0.625, 0.75, 0.625, 0.75, 0.625, 0.75, 0.625, 0.75, 0.625, 0.875, 0.625, 0.875, 0.625, 0.875, 0.625, 0.875, 0.125, 0.625, 0.125, 0.625, 0.125, 0.625, 0.125, 0.625, 0.625, 0.75, 0.625, 0.75, 0.625, 0.75, 0.625, 0.75, 0.125, 0.625, 0.125, 0.5625, 0.125, 0.5625, 0.125, 0.625, 0.125, 0.5625, 0.125, 0.625, 0.125, 0.625, 0.125, 0.5625, 0.625, 0.875, 0.625, 0.875, 0.625, 0.875, 0.625, 0.875, 0.625, 0.75, 0.625, 0.75, 0.625, 0.75, 0.625, 0.75, 0.125, 0.5625, 0.125, 0.625, 0.125, 0.625, 0.125, 0.5625, 0.125, 0.625, 0.125, 0.5625, 0.125, 0.5625, 0.125, 0.625, 0.125, 0.625, 0.125, 0.5625, 0.125, 0.5625, 0.125, 0.625, 0.125, 0.5625, 0.125, 0.5, 0.125, 0.5, 0.125, 0.5625, 0.125, 0.5, 0.125, 0.5625, 0.125, 0.5625, 0.125, 0.5, 0.125, 0.5625, 0.125, 0.5, 0.125, 0.5, 0.125, 0.5625, 0.125, 0.625, 0.125, 0.625, 0.125, 0.625, 0.125, 0.625, 0.625, 0.875, 0.625, 0.875, 0.625, 0.875, 0.625, 0.875, 0.625, 0.875, 0.625, 0.875, 0.625, 0.875, 0.625, 0.875, 0.625, 0.875, 0.625, 0.875, 0.625, 0.875, 0.625, 0.875, 0.125, 0.625, 0.125, 0.625, 0.125, 0.625, 0.125, 0.625, 0.625, 0.75, 0.625, 0.75, 0.625, 0.75, 0.625, 0.75, 0.625, 0.75, 0.625, 0.75, 0.625, 0.75, 0.625, 0.75, 0.125, 0.5, 0.125, 0.5, 0.125, 0.5, 0.125, 0.5, 0.125, 0.5, 0.125, 0.5, 0.125, 0.5, 0.125, 0.5, 0.125, 0.5, 0.125, 0.5, 0.125, 0.5, 0.125, 0.5, 0.625, 0.75, 0.625, 0.75, 0.625, 0.75, 0.625, 0.75, 0.125, 0.625, 0.125, 0.625, 0.125, 0.625, 0.125, 0.625, 0.125, 0.5, 0.125, 0.5, 0.125, 0.5625, 0.125, 0.5625, 0.125, 0.5, 0.125, 0.5, 0.125, 0.5, 0.125, 0.5, 0.125, 0.5625, 0.125, 0.5625, 0.125, 0.5, 0.125, 0.5, 0.125, 0.5625, 0.125, 0.5625, 0.125, 0.5625, 0.125, 0.5625, 0.125, 0.5625, 0.125, 0.5625, 0.125, 0.5625, 0.125, 0.5625, 0.125, 0.5625, 0.125, 0.5625, 0.125, 0.625, 0.125, 0.625, 0.125, 0.5625, 0.125, 0.5625, 0.125, 0.5625, 0.125, 0.5625, 0.125, 0.625, 0.125, 0.625, 0.125, 0.5625, 0.125, 0.5625, 0.125, 0.625, 0.125, 0.625, 0.125, 0.625, 0.125, 0.625, 0.125, 0.625, 0.125, 0.625, 0.125, 0.625, 0.125, 0.625, 0.125, 0.5, 0.125, 0.5, 0.125, 0.5, 0.125, 0.5, 0.125, 0.5, 0.125, 0.5, 0.125, 0.5, 0.125, 0.5, 0.125, 0.5, 0.125, 0.5, 0.125, 0.5, 0.125, 0.5, 0.125, 0.5, 0.125, 0.5, 0.125, 0.5, 0.125, 0.5, 0.125, 0.5, 0.125, 0.5, 0.125, 0.5, 0.125, 0.5, 0.125, 0.625, 0.125, 0.625, 0.125, 0.625, 0.125, 0.625, 0.125, 0.625, 0.125, 0.625, 0.125, 0.625, 0.125, 0.625, 0.125, 0.625, 0.125, 0.625, 0.125, 0.625, 0.125, 0.625, 0.125, 0.625, 0.125, 0.625, 0.125, 0.625, 0.125, 0.625, 0.125, 0.5625, 0.125, 0.5, 0.125, 0.5, 0.125, 0.5625, 0.125, 0.625, 0.125, 0.5625, 0.125, 0.5625, 0.125, 0.625, 0.125, 0.5, 0.125, 0.5, 0.125, 0.5, 0.125, 0.5, 0.125, 0.625, 0.125, 0.625, 0.125, 0.625, 0.125, 0.625, 0.125, 0.5625, 0.125, 0.5, 0.125, 0.5, 0.125, 0.5625, 0.125, 0.5, 0.125, 0.5, 0.125, 0.5, 0.125, 0.5, 0.125, 0.625, 0.125, 0.5625, 0.125, 0.5625, 0.125, 0.625, 0.125, 0.625, 0.125, 0.625, 0.125, 0.625, 0.125, 0.625, 0.125, 0.5, 0.125, 0.5, 0.125, 0.5, 0.125, 0.5, 0.125, 0.5625, 0.125, 0.5, 0.125, 0.5, 0.125, 0.5625, 0.125, 0.625, 0.125, 0.5625, 0.125, 0.5625, 0.125, 0.625, 0.125, 0.5625, 0.125, 0.5625, 0.125, 0.5625, 0.125, 0.5625, 0.125, 0.5, 0.125, 0.5, 0.125, 0.5, 0.125, 0.5, 0.125, 0.625, 0.125, 0.625, 0.125, 0.625, 0.125, 0.625, 0.125, 0.625, 0.125, 0.625, 0.125, 0.625, 0.125, 0.625, 0.125, 0.625, 0.125, 0.625, 0.125, 0.625, 0.125, 0.625, 0.125, 0.625, 0.125, 0.625, 0.125, 0.625, 0.125, 0.625, 0.125, 0.625, 0.125, 0.625, 0.125, 0.625, 0.125, 0.625, 0.125, 0.625, 0.125, 0.625, 0.125, 0.625, 0.125, 0.625, 0.125, 0.625, 0.125, 0.625, 0.125, 0.625, 0.125, 0.625, 0.125, 0.625, 0.125, 0.625, 0.125, 0.625, 0.125, 0.625, 0.125, 0.625, 0.125, 0.625, 0.125, 0.625, 0.125, 0.625, 0.125, 0.625, 0.125, 0.625, 0.125, 0.625, 0.125, 0.625, 0.125, 0.5625, 0.125, 0.625, 0.125, 0.625, 0.125, 0.5625, 0.125, 0.625, 0.125, 0.625, 0.125, 0.625, 0.125, 0.625, 0.125, 0.5625, 0.125, 0.625, 0.125, 0.625, 0.125, 0.5625, 0.125, 0.5625, 0.125, 0.625, 0.125, 0.625, 0.125, 0.5625, 0.125, 0.625, 0.125, 0.5625, 0.125, 0.5625, 0.125, 0.625, 0.125, 0.5625, 0.125, 0.5625, 0.125, 0.5625, 0.125, 0.5625, 0.125, 0.5625, 0.125, 0.5625, 0.125, 0.5625, 0.125, 0.5625, 0.125, 0.5625, 0.125, 0.5625, 0.125, 0.5625, 0.125, 0.5625, 0.125, 0.5, 0.125, 0.5625, 0.125, 0.5625, 0.125, 0.5, 0.125, 0.5625, 0.125, 0.5625, 0.125, 0.5625, 0.125, 0.5625, 0.125, 0.5, 0.125, 0.5625, 0.125, 0.5625, 0.125, 0.5, 0.125, 0.5, 0.125, 0.5625, 0.125, 0.5625, 0.125, 0.5, 0.125, 0.5625, 0.125, 0.5, 0.125, 0.5, 0.125, 0.5625, 0.125, 0.5, 0.125, 0.5, 0.125, 0.5, 0.125, 0.5, 0.125, 0.5, 0.125, 0.5, 0.125, 0.5, 0.125, 0.5, 0.125, 0.5, 0.125, 0.5, 0.125, 0.5, 0.125, 0.5, 0.125, 0.5, 0.125, 0.5, 0.125, 0.5, 0.125, 0.5, 0.125, 0.5, 0.125, 0.5, 0.125, 0.5, 0.125, 0.5, 0.125, 0.5, 0.125, 0.5, 0.125, 0.5, 0.125, 0.5, 0.125, 0.5, 0.125, 0.5, 0.125, 0.5, 0.125, 0.5, 0.125, 0.5, 0.125, 0.5, 0.125, 0.5, 0.125, 0.5, 0.125, 0.5, 0.125, 0.5, 0.125, 0.5, 0.125, 0.5, 0.125, 0.5, 0.125, 0.5, 0.125, 0.5, 0.125, 0.5, 0.125, 0.5, 0.125, 0.5, 0.125, 0.5, 0.125, 0.5, 0.125, 0.625, 0.125, 0.625, 0.125, 0.625, 0.125, 0.625, 0.625, 0.875, 0.625, 0.875, 0.625, 0.875, 0.625, 0.875, 0.125, 0.625, 0.125, 0.625, 0.125, 0.625, 0.125, 0.625, 0.625, 0.875, 0.625, 0.875, 0.625, 0.875, 0.625, 0.875, 0.625, 0.875, 0.625, 0.875, 0.625, 0.875, 0.625, 0.875, 0.625, 0.875, 0.625, 0.875, 0.625, 0.875, 0.625, 0.875, 0.625, 0.875, 0.625, 0.875, 0.625, 0.875, 0.625, 0.875, 0.625, 0.875, 0.625, 0.875, 0.625, 0.875, 0.625, 0.875, 0.125, 0.625, 0.125, 0.625, 0.125, 0.625, 0.125, 0.625, 0.125, 0.625, 0.125, 0.625, 0.125, 0.625, 0.125, 0.625, 0.125, 0.625, 0.125, 0.625, 0.125, 0.625, 0.125, 0.625, 0.125, 0.625, 0.125, 0.625, 0.125, 0.625, 0.125, 0.625, 0.125, 0.625, 0.125, 0.625, 0.125, 0.625, 0.125, 0.625, 0.125, 0.625, 0.125, 0.625, 0.125, 0.625, 0.125, 0.625, 0.125, 0.625, 0.125, 0.625, 0.125, 0.625, 0.125, 0.625, 0.125, 0.625, 0.125, 0.625, 0.125, 0.625, 0.125, 0.625, 0.125, 0.625, 0.125, 0.625, 0.125, 0.625, 0.125, 0.625, 0.125, 0.625, 0.125, 0.625, 0.125, 0.625, 0.125, 0.625, 0.125, 0.625, 0.125, 0.5625, 0.125, 0.5625, 0.125, 0.625, 0.125, 0.625, 0.125, 0.5625, 0.125, 0.5625, 0.125, 0.625, 0.125, 0.5625, 0.125, 0.5625, 0.125, 0.5625, 0.125, 0.5625, 0.125, 0.5625, 0.125, 0.5625, 0.125, 0.5625, 0.125, 0.5625, 0.125, 0.5625, 0.125, 0.625, 0.125, 0.625, 0.125, 0.5625, 0.125, 0.5625, 0.125, 0.625, 0.125, 0.625, 0.125, 0.5625, 0.125, 0.5625, 0.125, 0.5625, 0.125, 0.5625, 0.125, 0.5625, 0.125, 0.5625, 0.125, 0.5625, 0.125, 0.5625, 0.125, 0.5625, 0.125, 0.5625, 0.125, 0.5, 0.125, 0.5, 0.125, 0.5625, 0.125, 0.5625, 0.125, 0.5, 0.125, 0.5, 0.125, 0.5625, 0.125, 0.5, 0.125, 0.5, 0.125, 0.5, 0.125, 0.5, 0.125, 0.5, 0.125, 0.5, 0.125, 0.5, 0.125, 0.5, 0.125, 0.5, 0.125, 0.5625, 0.125, 0.5625, 0.125, 0.5, 0.125, 0.5, 0.125, 0.5625, 0.125, 0.5625, 0.125, 0.5, 0.125, 0.5, 0.125, 0.5, 0.125, 0.5, 0.125, 0.5, 0.125, 0.5, 0.125, 0.5, 0.125, 0.5, 0.125, 0.5, 0.125, 0.5, 0.125, 0.5, 0.125, 0.5, 0.125, 0.5, 0.125, 0.5, 0.125, 0.5, 0.125, 0.5, 0.125, 0.5, 0.125, 0.5, 0.125, 0.5, 0.125, 0.5, 0.125, 0.5, 0.125, 0.5, 0.125, 0.5, 0.125, 0.5, 0.125, 0.5, 0.125, 0.5, 0.125, 0.5, 0.125, 0.5, 0.125, 0.5, 0.125, 0.5, 0.125, 0.5, 0.125, 0.5, 0.125, 0.5, 0.125, 0.625, 0.125, 0.625, 0.125, 0.625, 0.125, 0.625, 0.625, 0.875, 0.625, 0.875, 0.625, 0.875, 0.625, 0.875, 0.625, 0.875, 0.625, 0.875, 0.625, 0.875, 0.625, 0.875, 0.125, 0.625, 0.125, 0.625, 0.125, 0.625, 0.125, 0.625, 0.625, 0.875, 0.625, 0.875, 0.625, 0.875, 0.625, 0.875, 0.625, 0.875, 0.625, 0.875, 0.625, 0.875, 0.625, 0.875, 0.625, 0.875, 0.625, 0.875, 0.625, 0.875, 0.625, 0.875, 0.625, 0.75, 0.625, 0.75, 0.625, 0.75, 0.625, 0.75, 0.625, 0.75, 0.625, 0.75, 0.625, 0.75, 0.625, 0.75, 0.125, 0.5625, 0.125, 0.625, 0.125, 0.625, 0.125, 0.5625, 0.125, 0.5, 0.125, 0.5625, 0.125, 0.5625, 0.125, 0.5, 0.625, 0.6875, 0.625, 0.75, 0.625, 0.75, 0.625, 0.6875, 0.625, 0.625, 0.625, 0.6875, 0.625, 0.6875, 0.625, 0.625, 0.625, 0.875, 0.5625, 0.875, 0.5625, 0.875, 0.625, 0.875, 0.625, 0.875, 0.625, 0.875, 0.625, 0.875, 0.625, 0.875, 0.5625, 0.875, 0.5, 0.875, 0.5, 0.875, 0.5625, 0.875])
me_cube.materials.append(mat_material)
me_cube.use_remesh_preserve_volume = False
me_cube.use_remesh_preserve_attributes = False
me_cube.use_mirror_vertex_groups = False
me_cube.update()

# ---- objects
ob_cube = bpy.data.objects.new('Cube', me_cube)
ob_light = bpy.data.objects.new('Light', light_light)
ob_camera = bpy.data.objects.new('Camera', cam_camera)

# ---- transforms, parenting, visibility, modifiers, constraints
ob_cube.location = (0.0, 0.0, 0.0)
ob_cube.lock_rotations_4d = False
ob_cube.empty_display_type = 'ARROWS'
ob_cube.lineart.crease_threshold = 0.0
_m = ob_cube.modifiers.new('Mirror', 'MIRROR')
_m.use_clip = True
ob_light.location = (4.076, 1.005, 5.904)
ob_light.rotation_euler = (0.6503, 0.05522, 1.866)
ob_light.lock_rotations_4d = False
ob_light.empty_display_type = 'ARROWS'
ob_light.color = (0.0, 0.0, 0.0, 0.0)
ob_light.lineart.crease_threshold = 0.0
ob_camera.location = (7.359, -6.926, 4.958)
ob_camera.rotation_euler = (1.109, 0.0, 0.8149)
ob_camera.lock_rotations_4d = False
ob_camera.empty_display_type = 'ARROWS'
ob_camera.color = (0.0, 0.0, 0.0, 0.0)
ob_camera.display_type = 'WIRE'
ob_camera.lineart.crease_threshold = 0.0

# ---- collection membership
col_collection.objects.link(ob_cube)
col_collection.objects.link(ob_light)
col_collection.objects.link(ob_camera)

# ---- scene / render settings (as saved in the file)
scene.camera = ob_camera
scene.frame_start = 1; scene.frame_end = 250; scene.frame_set(1)
scene.render.engine = 'BLENDER_EEVEE_NEXT'
scene.cycles.use_denoising = False
scene.cycles.samples = 128
scene.cycles.sampling_pattern = 'TABULATED_SOBOL'
scene.cycles.use_adaptive_sampling = False
scene.cycles.use_light_tree = False
scene.view_settings.view_transform = 'Filmic'
bpy.context.view_layer.update()
